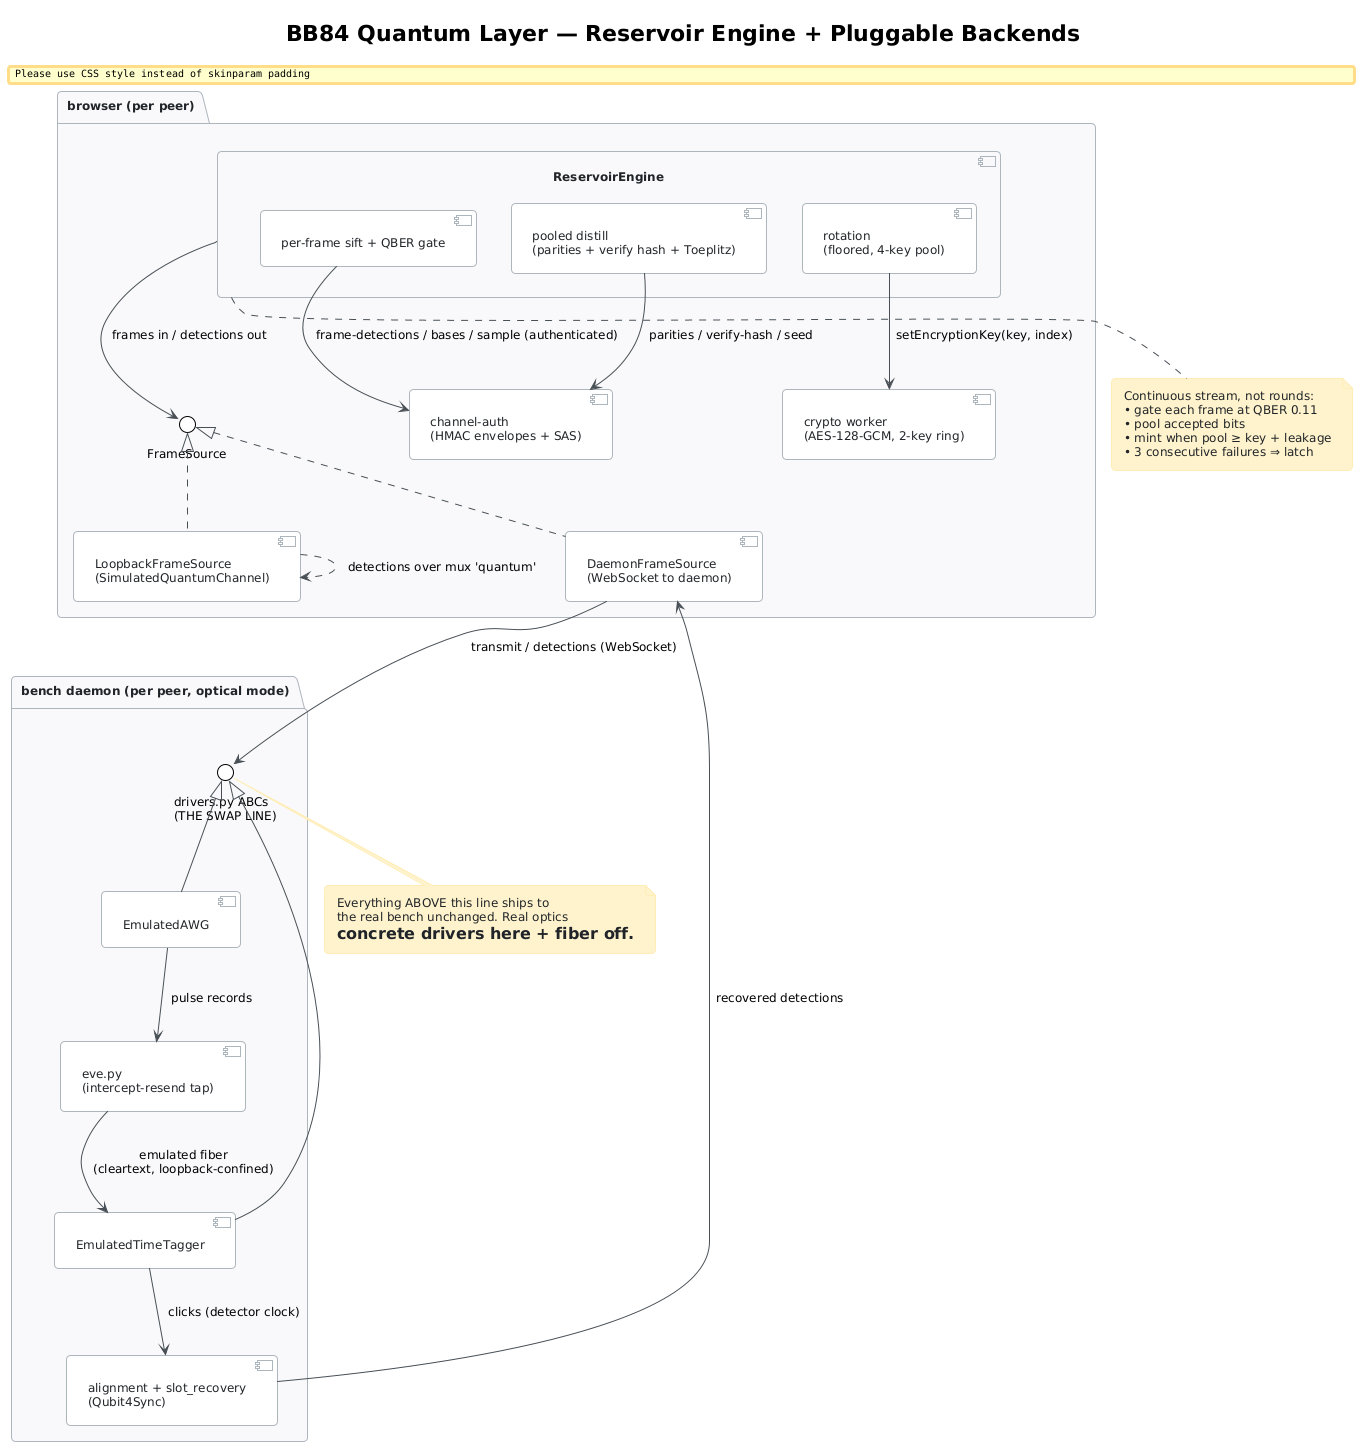

The diagram above was rendered by PlantUML. Its source (embedded in the PNG):
@startuml quantum-layer
!include style.puml

title BB84 Quantum Layer — Reservoir Engine + Pluggable Backends

package "browser (per peer)" {
    component [ReservoirEngine] as Engine {
        component [per-frame sift + QBER gate] as Sift
        component [pooled distill\n(parities + verify hash + Toeplitz)] as Distill
        component [rotation\n(floored, 4-key pool)] as Rot
    }
    interface "FrameSource" as FS
    component [LoopbackFrameSource\n(SimulatedQuantumChannel)] as Loop
    component [DaemonFrameSource\n(WebSocket to daemon)] as DaemonSrc
    component [crypto worker\n(AES-128-GCM, 2-key ring)] as Worker
    component [channel-auth\n(HMAC envelopes + SAS)] as Auth
}

package "bench daemon (per peer, optical mode)" {
    interface "drivers.py ABCs\n(THE SWAP LINE)" as Drivers
    component [EmulatedAWG] as AWG
    component [EmulatedTimeTagger] as Tagger
    component [alignment + slot_recovery\n(Qubit4Sync)] as Recover
    component [eve.py\n(intercept-resend tap)] as Eve
}

' Backend selection
FS <|.. Loop
FS <|.. DaemonSrc
Engine --> FS : frames in / detections out

' Simulated path (loopback): detections cross the peers' mux
Loop ..> Loop : detections over mux 'quantum'

' Optical path: quantum crosses the fiber daemon-to-daemon
DaemonSrc --> Drivers : transmit / detections (WebSocket)
Drivers <|-- AWG
Drivers <|-- Tagger
AWG --> Eve : pulse records
Eve --> Tagger : emulated fiber\n(cleartext, loopback-confined)
Tagger --> Recover : clicks (detector clock)
Recover --> DaemonSrc : recovered detections

' Classical reconciliation rides the authenticated DataChannel either way
Sift --> Auth : frame-detections / bases / sample (authenticated)
Distill --> Auth : parities / verify-hash / seed
Rot --> Worker : setEncryptionKey(key, index)

note bottom of Drivers
  Everything ABOVE this line ships to
  the real bench unchanged. Real optics
  = concrete drivers here + fiber off.
end note

note bottom of Engine
  Continuous stream, not rounds:
  • gate each frame at QBER 0.11
  • pool accepted bits
  • mint when pool ≥ key + leakage
  • 3 consecutive failures ⇒ latch
end note

@enduml